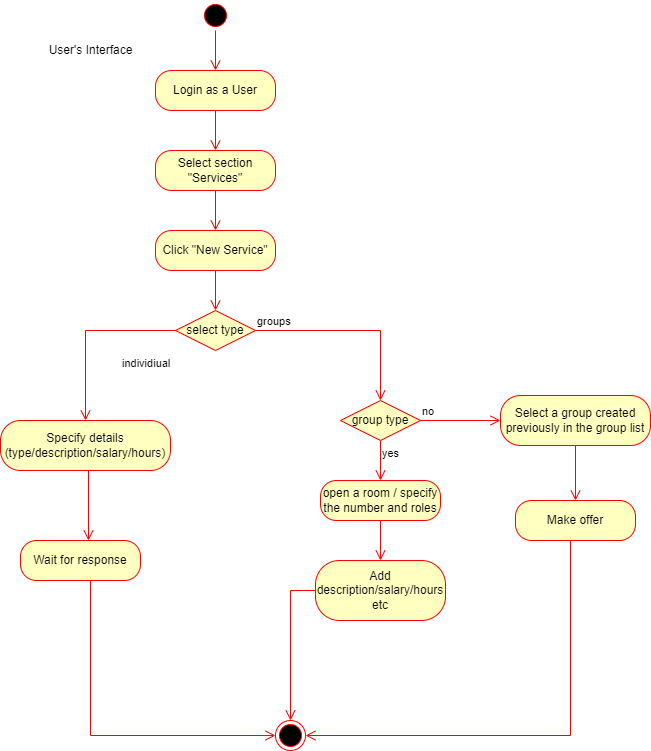

The diagram above was exported from draw.io. Its source (the exported page's mxGraphModel, read from the mxfile embedded in the PNG):
<mxGraphModel dx="868" dy="482" grid="1" gridSize="10" guides="1" tooltips="1" connect="1" arrows="1" fold="1" page="1" pageScale="1" pageWidth="850" pageHeight="1100" math="0" shadow="0">
  <root>
    <mxCell id="0" />
    <mxCell id="1" parent="0" />
    <mxCell id="u8Kg0IMkxXfLR6FcOKe--1" value="" style="ellipse;html=1;shape=startState;fillColor=#000000;strokeColor=#ff0000;" vertex="1" parent="1">
      <mxGeometry x="350" y="20" width="30" height="30" as="geometry" />
    </mxCell>
    <mxCell id="u8Kg0IMkxXfLR6FcOKe--2" value="" style="edgeStyle=orthogonalEdgeStyle;html=1;verticalAlign=bottom;endArrow=open;endSize=8;strokeColor=#ff0000;rounded=0;" edge="1" source="u8Kg0IMkxXfLR6FcOKe--1" parent="1" target="u8Kg0IMkxXfLR6FcOKe--4">
      <mxGeometry relative="1" as="geometry">
        <mxPoint x="365" y="110" as="targetPoint" />
      </mxGeometry>
    </mxCell>
    <mxCell id="u8Kg0IMkxXfLR6FcOKe--3" value="User's Interface" style="text;html=1;align=center;verticalAlign=middle;resizable=0;points=[];autosize=1;strokeColor=none;fillColor=none;" vertex="1" parent="1">
      <mxGeometry x="190" y="60" width="100" height="20" as="geometry" />
    </mxCell>
    <mxCell id="u8Kg0IMkxXfLR6FcOKe--4" value="Login as a User" style="rounded=1;whiteSpace=wrap;html=1;arcSize=40;fontColor=#000000;fillColor=#ffffc0;strokeColor=#ff0000;" vertex="1" parent="1">
      <mxGeometry x="305" y="90" width="120" height="40" as="geometry" />
    </mxCell>
    <mxCell id="u8Kg0IMkxXfLR6FcOKe--5" value="" style="edgeStyle=orthogonalEdgeStyle;html=1;verticalAlign=bottom;endArrow=open;endSize=8;strokeColor=#ff0000;rounded=0;" edge="1" source="u8Kg0IMkxXfLR6FcOKe--4" parent="1" target="u8Kg0IMkxXfLR6FcOKe--6">
      <mxGeometry relative="1" as="geometry">
        <mxPoint x="365" y="190" as="targetPoint" />
      </mxGeometry>
    </mxCell>
    <mxCell id="u8Kg0IMkxXfLR6FcOKe--6" value="Select section &quot;Services&quot;" style="rounded=1;whiteSpace=wrap;html=1;arcSize=40;fontColor=#000000;fillColor=#ffffc0;strokeColor=#ff0000;" vertex="1" parent="1">
      <mxGeometry x="305" y="170" width="120" height="40" as="geometry" />
    </mxCell>
    <mxCell id="u8Kg0IMkxXfLR6FcOKe--7" value="" style="edgeStyle=orthogonalEdgeStyle;html=1;verticalAlign=bottom;endArrow=open;endSize=8;strokeColor=#ff0000;rounded=0;" edge="1" source="u8Kg0IMkxXfLR6FcOKe--6" parent="1" target="u8Kg0IMkxXfLR6FcOKe--8">
      <mxGeometry relative="1" as="geometry">
        <mxPoint x="365" y="270" as="targetPoint" />
      </mxGeometry>
    </mxCell>
    <mxCell id="u8Kg0IMkxXfLR6FcOKe--8" value="Click &quot;New Service&quot;" style="rounded=1;whiteSpace=wrap;html=1;arcSize=40;fontColor=#000000;fillColor=#ffffc0;strokeColor=#ff0000;" vertex="1" parent="1">
      <mxGeometry x="305" y="250" width="120" height="40" as="geometry" />
    </mxCell>
    <mxCell id="u8Kg0IMkxXfLR6FcOKe--9" value="" style="edgeStyle=orthogonalEdgeStyle;html=1;verticalAlign=bottom;endArrow=open;endSize=8;strokeColor=#ff0000;rounded=0;" edge="1" source="u8Kg0IMkxXfLR6FcOKe--8" parent="1" target="u8Kg0IMkxXfLR6FcOKe--10">
      <mxGeometry relative="1" as="geometry">
        <mxPoint x="365" y="350" as="targetPoint" />
      </mxGeometry>
    </mxCell>
    <mxCell id="u8Kg0IMkxXfLR6FcOKe--10" value="select type" style="rhombus;whiteSpace=wrap;html=1;fillColor=#ffffc0;strokeColor=#ff0000;" vertex="1" parent="1">
      <mxGeometry x="325" y="330" width="80" height="40" as="geometry" />
    </mxCell>
    <mxCell id="u8Kg0IMkxXfLR6FcOKe--11" value="groups" style="edgeStyle=orthogonalEdgeStyle;html=1;align=left;verticalAlign=bottom;endArrow=open;endSize=8;strokeColor=#ff0000;rounded=0;entryX=0.5;entryY=0;entryDx=0;entryDy=0;" edge="1" source="u8Kg0IMkxXfLR6FcOKe--10" parent="1" target="u8Kg0IMkxXfLR6FcOKe--15">
      <mxGeometry x="-1" relative="1" as="geometry">
        <mxPoint x="505" y="350" as="targetPoint" />
      </mxGeometry>
    </mxCell>
    <mxCell id="u8Kg0IMkxXfLR6FcOKe--12" value="individiual" style="edgeStyle=orthogonalEdgeStyle;html=1;align=left;verticalAlign=top;endArrow=open;endSize=8;strokeColor=#ff0000;rounded=0;" edge="1" source="u8Kg0IMkxXfLR6FcOKe--10" parent="1" target="u8Kg0IMkxXfLR6FcOKe--13">
      <mxGeometry x="-0.3889" y="20" relative="1" as="geometry">
        <mxPoint x="365" y="430" as="targetPoint" />
        <mxPoint as="offset" />
      </mxGeometry>
    </mxCell>
    <mxCell id="u8Kg0IMkxXfLR6FcOKe--13" value="Specify details (type/description/salary/hours)" style="rounded=1;whiteSpace=wrap;html=1;arcSize=40;fontColor=#000000;fillColor=#ffffc0;strokeColor=#ff0000;" vertex="1" parent="1">
      <mxGeometry x="150" y="440" width="170" height="50" as="geometry" />
    </mxCell>
    <mxCell id="u8Kg0IMkxXfLR6FcOKe--14" value="" style="edgeStyle=orthogonalEdgeStyle;html=1;verticalAlign=bottom;endArrow=open;endSize=8;strokeColor=#ff0000;rounded=0;exitX=0.5;exitY=1;exitDx=0;exitDy=0;" edge="1" source="u8Kg0IMkxXfLR6FcOKe--13" parent="1" target="u8Kg0IMkxXfLR6FcOKe--26">
      <mxGeometry relative="1" as="geometry">
        <mxPoint x="238" y="650" as="targetPoint" />
        <Array as="points">
          <mxPoint x="238" y="490" />
        </Array>
      </mxGeometry>
    </mxCell>
    <mxCell id="u8Kg0IMkxXfLR6FcOKe--15" value="group type" style="rhombus;whiteSpace=wrap;html=1;fillColor=#ffffc0;strokeColor=#ff0000;" vertex="1" parent="1">
      <mxGeometry x="490" y="420" width="80" height="40" as="geometry" />
    </mxCell>
    <mxCell id="u8Kg0IMkxXfLR6FcOKe--16" value="no" style="edgeStyle=orthogonalEdgeStyle;html=1;align=left;verticalAlign=bottom;endArrow=open;endSize=8;strokeColor=#ff0000;rounded=0;" edge="1" source="u8Kg0IMkxXfLR6FcOKe--15" parent="1" target="u8Kg0IMkxXfLR6FcOKe--18">
      <mxGeometry x="-1" relative="1" as="geometry">
        <mxPoint x="670" y="440" as="targetPoint" />
      </mxGeometry>
    </mxCell>
    <mxCell id="u8Kg0IMkxXfLR6FcOKe--17" value="yes" style="edgeStyle=orthogonalEdgeStyle;html=1;align=left;verticalAlign=top;endArrow=open;endSize=8;strokeColor=#ff0000;rounded=0;" edge="1" source="u8Kg0IMkxXfLR6FcOKe--15" parent="1" target="u8Kg0IMkxXfLR6FcOKe--20">
      <mxGeometry x="-1" relative="1" as="geometry">
        <mxPoint x="530" y="520" as="targetPoint" />
      </mxGeometry>
    </mxCell>
    <mxCell id="u8Kg0IMkxXfLR6FcOKe--18" value="Select a group created previously in the group list" style="rounded=1;whiteSpace=wrap;html=1;arcSize=40;fontColor=#000000;fillColor=#ffffc0;strokeColor=#ff0000;" vertex="1" parent="1">
      <mxGeometry x="650" y="415" width="150" height="50" as="geometry" />
    </mxCell>
    <mxCell id="u8Kg0IMkxXfLR6FcOKe--19" value="" style="edgeStyle=orthogonalEdgeStyle;html=1;verticalAlign=bottom;endArrow=open;endSize=8;strokeColor=#ff0000;rounded=0;" edge="1" source="u8Kg0IMkxXfLR6FcOKe--18" parent="1" target="u8Kg0IMkxXfLR6FcOKe--24">
      <mxGeometry relative="1" as="geometry">
        <mxPoint x="670" y="520" as="targetPoint" />
      </mxGeometry>
    </mxCell>
    <mxCell id="u8Kg0IMkxXfLR6FcOKe--20" value="open a room / specify the number and roles" style="rounded=1;whiteSpace=wrap;html=1;arcSize=40;fontColor=#000000;fillColor=#ffffc0;strokeColor=#ff0000;" vertex="1" parent="1">
      <mxGeometry x="470" y="500" width="120" height="40" as="geometry" />
    </mxCell>
    <mxCell id="u8Kg0IMkxXfLR6FcOKe--21" value="" style="edgeStyle=orthogonalEdgeStyle;html=1;verticalAlign=bottom;endArrow=open;endSize=8;strokeColor=#ff0000;rounded=0;" edge="1" source="u8Kg0IMkxXfLR6FcOKe--20" parent="1" target="u8Kg0IMkxXfLR6FcOKe--22">
      <mxGeometry relative="1" as="geometry">
        <mxPoint x="530" y="600" as="targetPoint" />
      </mxGeometry>
    </mxCell>
    <mxCell id="u8Kg0IMkxXfLR6FcOKe--22" value="Add description/salary/hours etc" style="rounded=1;whiteSpace=wrap;html=1;arcSize=40;fontColor=#000000;fillColor=#ffffc0;strokeColor=#ff0000;" vertex="1" parent="1">
      <mxGeometry x="465" y="580" width="130" height="60" as="geometry" />
    </mxCell>
    <mxCell id="u8Kg0IMkxXfLR6FcOKe--23" value="" style="edgeStyle=orthogonalEdgeStyle;html=1;verticalAlign=bottom;endArrow=open;endSize=8;strokeColor=#ff0000;rounded=0;entryX=0.5;entryY=0;entryDx=0;entryDy=0;" edge="1" source="u8Kg0IMkxXfLR6FcOKe--22" parent="1" target="u8Kg0IMkxXfLR6FcOKe--28">
      <mxGeometry relative="1" as="geometry">
        <mxPoint x="530" y="680" as="targetPoint" />
      </mxGeometry>
    </mxCell>
    <mxCell id="u8Kg0IMkxXfLR6FcOKe--24" value="Make offer" style="rounded=1;whiteSpace=wrap;html=1;arcSize=40;fontColor=#000000;fillColor=#ffffc0;strokeColor=#ff0000;" vertex="1" parent="1">
      <mxGeometry x="665" y="520" width="120" height="40" as="geometry" />
    </mxCell>
    <mxCell id="u8Kg0IMkxXfLR6FcOKe--25" value="" style="edgeStyle=orthogonalEdgeStyle;html=1;verticalAlign=bottom;endArrow=open;endSize=8;strokeColor=#ff0000;rounded=0;entryX=1;entryY=0.5;entryDx=0;entryDy=0;" edge="1" source="u8Kg0IMkxXfLR6FcOKe--24" parent="1" target="u8Kg0IMkxXfLR6FcOKe--28">
      <mxGeometry relative="1" as="geometry">
        <mxPoint x="670" y="600" as="targetPoint" />
        <Array as="points">
          <mxPoint x="720" y="755" />
        </Array>
      </mxGeometry>
    </mxCell>
    <mxCell id="u8Kg0IMkxXfLR6FcOKe--26" value="Wait for response" style="rounded=1;whiteSpace=wrap;html=1;arcSize=40;fontColor=#000000;fillColor=#ffffc0;strokeColor=#ff0000;" vertex="1" parent="1">
      <mxGeometry x="170" y="560" width="120" height="40" as="geometry" />
    </mxCell>
    <mxCell id="u8Kg0IMkxXfLR6FcOKe--27" value="" style="edgeStyle=orthogonalEdgeStyle;html=1;verticalAlign=bottom;endArrow=open;endSize=8;strokeColor=#ff0000;rounded=0;entryX=0;entryY=0.5;entryDx=0;entryDy=0;" edge="1" source="u8Kg0IMkxXfLR6FcOKe--26" parent="1" target="u8Kg0IMkxXfLR6FcOKe--28">
      <mxGeometry relative="1" as="geometry">
        <mxPoint x="230" y="660" as="targetPoint" />
        <Array as="points">
          <mxPoint x="240" y="755" />
        </Array>
      </mxGeometry>
    </mxCell>
    <mxCell id="u8Kg0IMkxXfLR6FcOKe--28" value="" style="ellipse;html=1;shape=endState;fillColor=#000000;strokeColor=#ff0000;" vertex="1" parent="1">
      <mxGeometry x="425" y="740" width="30" height="30" as="geometry" />
    </mxCell>
  </root>
</mxGraphModel>